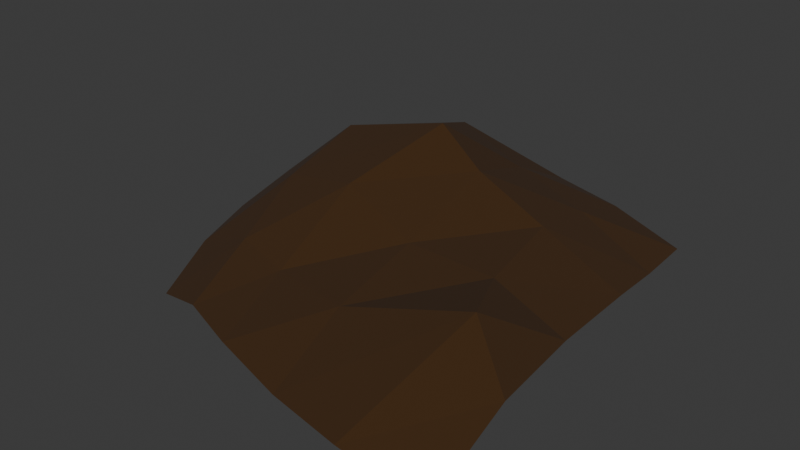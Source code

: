 # Source: DirtPile.blend  (saved by Blender 4.5.91; exported with 4.5.12 LTS)
import bpy
from mathutils import Matrix  # noqa: F401  (used for matrix-valued properties, if any)

bpy.ops.wm.read_factory_settings(use_empty=True)
scene = bpy.context.scene
scene.name = 'Scene'

# ---- collections
col_collection = bpy.data.collections.new('Collection'); scene.collection.children.link(col_collection)

# ---- materials (node trees are filled in below, after node groups)
mat_material_001 = bpy.data.materials.new('Material.001')

# ---- material node trees
mat_material_001.use_nodes = True; mat_material_001.node_tree.nodes.clear()
_N = mat_material_001.node_tree.nodes; _L = mat_material_001.node_tree.links
n0 = _N.new('ShaderNodeBsdfPrincipled'); n0.name = 'Principled BSDF'; n0.location = (-200, 100)
n0.inputs[0].default_value = (0.04242, 0.01626, 0.0009177, 1.0)
n0.inputs[2].default_value = 1.0
n1 = _N.new('ShaderNodeOutputMaterial'); n1.name = 'Material Output'; n1.location = (200, 100)
_L.new(n0.outputs[0], n1.inputs[0])
n1.is_active_output = True

# ---- world
world_world = bpy.data.worlds.new('World'); scene.world = world_world
world_world.use_nodes = True; world_world.node_tree.nodes.clear()
_N = world_world.node_tree.nodes; _L = world_world.node_tree.links
n0 = _N.new('ShaderNodeOutputWorld'); n0.name = 'World Output'; n0.location = (200, 100)
n1 = _N.new('ShaderNodeBackground'); n1.name = 'Background'; n1.location = (-200, 100)
n1.inputs[0].default_value = (0.05088, 0.05088, 0.05088, 1.0)
_L.new(n1.outputs[0], n0.inputs[0])
n0.is_active_output = True
world_world.color = (0.05088, 0.05088, 0.05088)
world_world.sun_shadow_jitter_overblur = 0.0

# ---- meshes
me_plane = bpy.data.meshes.new('Plane')
me_plane.from_pydata([(-0.7187, -0.8816, -0.1845), (1.026, -1.159, -0.286), (-0.9608, 0.8202, -0.04), (0.9654, 0.8024, -0.06951), (-0.9795, 0.5058, -0.02096), (-0.9907, 0.2022, -0.01649), (-0.9455, -0.1834, -0.07001), (-0.8314, -0.5397, -0.08927), (-0.4362, -0.9567, -0.1013), (-0.1363, -1.058, -0.1153), (0.2391, -1.139, -0.1635), (0.6367, -1.214, -0.1633), (1.047, -0.7199, -0.05224), (1.013, -0.2497, -0.03556), (1.002, 0.2104, -0.03796), (0.9806, 0.5079, -0.06802), (0.5766, 0.8956, -0.003163), (0.1999, 0.9994, -0.0001398), (-0.1999, 0.9995, 0.002327), (-0.5795, 0.9058, -0.02096), (-0.507, -0.5712, 0.04373), (-0.5684, -0.1908, 0.2157), (-0.5478, 0.2043, 0.3499), (-0.5926, 0.5662, 0.1845), (-0.222, -0.6277, 0.006785), (-0.1682, -0.2238, 0.2997), (0.01354, 0.2175, 0.5001), (-0.1451, 0.6044, 0.3459), (0.2256, -0.7306, 0.04426), (0.2149, -0.2681, 0.1453), (0.2468, 0.1939, 0.3344), (0.1973, 0.6013, 0.2022), (0.8224, -0.6075, 0.1933), (0.6616, -0.2627, 0.1311), (0.5969, 0.1975, 0.1663), (0.575, 0.5618, 0.09603)], [], [(35, 15, 3, 16), (4, 23, 19, 2), (23, 27, 18, 19), (27, 31, 17, 18), (31, 35, 16, 17), (0, 8, 20, 7), (7, 20, 21, 6), (6, 21, 22, 5), (5, 22, 23, 4), (8, 9, 24, 20), (20, 24, 25, 21), (21, 25, 26, 22), (22, 26, 27, 23), (9, 10, 28, 24), (24, 28, 29, 25), (25, 29, 30, 26), (26, 30, 31, 27), (10, 11, 32, 28), (28, 32, 33, 29), (29, 33, 34, 30), (30, 34, 35, 31), (11, 1, 12, 32), (32, 12, 13, 33), (33, 13, 14, 34), (34, 14, 15, 35)])
_uv = me_plane.uv_layers.new(name='UVMap')
_uv.uv.foreach_set('vector', [0.8, 0.8, 1.0, 0.8, 1.0, 1.0, 0.8, 1.0, 0.0, 0.8, 0.2, 0.8, 0.2, 1.0, 0.0, 1.0, 0.2, 0.8, 0.4, 0.8, 0.4, 1.0, 0.2, 1.0, 0.4, 0.8, 0.6, 0.8, 0.6, 1.0, 0.4, 1.0, 0.6, 0.8, 0.8, 0.8, 0.8, 1.0, 0.6, 1.0, 0.0, 0.0, 0.2, 0.0, 0.2, 0.2, 0.0, 0.2, 0.0, 0.2, 0.2, 0.2, 0.2, 0.4, 0.0, 0.4, 0.0, 0.4, 0.2, 0.4, 0.2, 0.6, 0.0, 0.6, 0.0, 0.6, 0.2, 0.6, 0.2, 0.8, 0.0, 0.8, 0.2, 0.0, 0.4, 0.0, 0.4, 0.2, 0.2, 0.2, 0.2, 0.2, 0.4, 0.2, 0.4, 0.4, 0.2, 0.4, 0.2, 0.4, 0.4, 0.4, 0.4, 0.6, 0.2, 0.6, 0.2, 0.6, 0.4, 0.6, 0.4, 0.8, 0.2, 0.8, 0.4, 0.0, 0.6, 0.0, 0.6, 0.2, 0.4, 0.2, 0.4, 0.2, 0.6, 0.2, 0.6, 0.4, 0.4, 0.4, 0.4, 0.4, 0.6, 0.4, 0.6, 0.6, 0.4, 0.6, 0.4, 0.6, 0.6, 0.6, 0.6, 0.8, 0.4, 0.8, 0.6, 0.0, 0.8, 0.0, 0.8, 0.2, 0.6, 0.2, 0.6, 0.2, 0.8, 0.2, 0.8, 0.4, 0.6, 0.4, 0.6, 0.4, 0.8, 0.4, 0.8, 0.6, 0.6, 0.6, 0.6, 0.6, 0.8, 0.6, 0.8, 0.8, 0.6, 0.8, 0.8, 0.0, 1.0, 0.0, 1.0, 0.2, 0.8, 0.2, 0.8, 0.2, 1.0, 0.2, 1.0, 0.4, 0.8, 0.4, 0.8, 0.4, 1.0, 0.4, 1.0, 0.6, 0.8, 0.6, 0.8, 0.6, 1.0, 0.6, 1.0, 0.8, 0.8, 0.8])
me_plane.materials.append(mat_material_001)
me_plane.update()

# ---- objects
ob_plane = bpy.data.objects.new('Plane', me_plane)

# ---- transforms, parenting, visibility, modifiers, constraints
ob_plane.location = (0.0, 0.0, 0.0)

# ---- collection membership
col_collection.objects.link(ob_plane)

# ---- scene / render settings (as saved in the file)
scene.frame_start = 1; scene.frame_end = 250; scene.frame_set(1)
scene.render.engine = 'BLENDER_EEVEE_NEXT'
bpy.context.view_layer.update()

# ---- added for rendering (the .blend has no active camera and no usable light): camera, sun
cam_auto = bpy.data.cameras.new('AutoCamera')
cam_auto.lens = 50.0
cam_auto.sensor_width = 36.0
cam_auto.clip_end = 1000.0
ob_auto_camera = bpy.data.objects.new('AutoCamera', cam_auto)
scene.collection.objects.link(ob_auto_camera)
ob_auto_camera.location = (2.90523, -3.55989, 2.40878)
ob_auto_camera.rotation_euler = (1.09748, -7.21219e-08, 0.694738)
scene.camera = ob_auto_camera
light_auto_sun = bpy.data.lights.new('AutoSun', 'SUN')
light_auto_sun.energy = 3.0
light_auto_sun.angle = 0.0523599
ob_auto_sun = bpy.data.objects.new('AutoSun', light_auto_sun)
scene.collection.objects.link(ob_auto_sun)
ob_auto_sun.rotation_euler = (0.872665, 0.174533, 0.523599)
bpy.context.view_layer.update()
